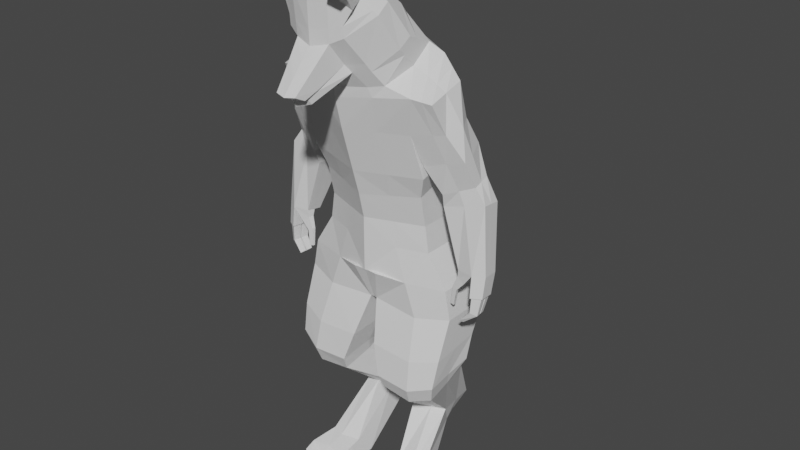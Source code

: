 # Source: Werewolf.blend  (saved by Blender 2.91.10; exported with 4.5.12 LTS)
import bpy
from mathutils import Matrix  # noqa: F401  (used for matrix-valued properties, if any)

bpy.ops.wm.read_factory_settings(use_empty=True)
scene = bpy.context.scene
scene.name = 'Scene'

# ---- collections
col_collection = bpy.data.collections.new('Collection'); scene.collection.children.link(col_collection)

# ---- materials (node trees are filled in below, after node groups)
mat_material = bpy.data.materials.new('Material')
mat_material.alpha_threshold = 0.0
mat_material.use_transparent_shadow = False
mat_material.line_color = (0.0, 0.0, 0.0, 1.0)

# ---- material node trees
mat_material.use_nodes = True; mat_material.node_tree.nodes.clear()
_N = mat_material.node_tree.nodes; _L = mat_material.node_tree.links
n0 = _N.new('ShaderNodeOutputMaterial'); n0.name = 'Material Output'; n0.location = (300, 300)
n1 = _N.new('ShaderNodeBsdfPrincipled'); n1.name = 'Principled BSDF'; n1.location = (10, 300)
n1.distribution = 'GGX'
n1.subsurface_method = 'BURLEY'
n1.inputs[2].default_value = 0.4
n1.inputs[3].default_value = 1.45
n1.inputs[27].default_value = (0.0, 0.0, 0.0, 1.0)
n1.inputs[28].default_value = 1.0
_L.new(n1.outputs[0], n0.inputs[0])
n0.is_active_output = True

# ---- world
world_world = bpy.data.worlds.new('World'); scene.world = world_world
world_world.use_nodes = True; world_world.node_tree.nodes.clear()
_N = world_world.node_tree.nodes; _L = world_world.node_tree.links
n0 = _N.new('ShaderNodeOutputWorld'); n0.name = 'World Output'; n0.location = (300, 300)
n1 = _N.new('ShaderNodeBackground'); n1.name = 'Background'; n1.location = (10, 300)
n1.inputs[0].default_value = (0.05088, 0.05088, 0.05088, 1.0)
_L.new(n1.outputs[0], n0.inputs[0])
n0.is_active_output = True
world_world.color = (0.05088, 0.05088, 0.05088)
world_world.use_sun_shadow = False
world_world.sun_shadow_jitter_overblur = 0.0

# ---- meshes
me_cube = bpy.data.meshes.new('Cube')
me_cube.from_pydata([(0.5355, 0.09424, 0.5428), (0.5029, 0.2239, -0.2552), (0.5355, -0.3354, 0.4164), (0.5029, -0.2239, -0.2552), (0.0, 0.397, -0.2552), (0.0, -0.5111, 0.4004), (0.0, -0.397, -0.2552), (0.0, 0.2506, 0.6245), (0.471, 0.1492, 0.3559), (0.471, -0.2804, 0.2295), (0.0, 0.3152, 0.4047), (0.0, -0.4465, 0.1807), (0.471, 0.2239, -0.03278), (0.471, -0.2239, -0.03278), (0.0, 0.397, -0.03278), (0.0, -0.397, -0.03278), (0.5656, -0.1467, 1.344), (0.5656, -0.5258, 1.105), (0.0, -0.6849, 1.033), (0.0, -0.01327, 1.457), (0.5004, -0.4448, 0.7881), (0.0, -0.619, 0.7673), (0.0, 0.1427, 0.9913), (0.5004, -0.0151, 0.9145), (0.2514, -0.3105, -0.2552), (0.2678, 0.1724, 0.5836), (0.2514, 0.3105, -0.2552), (0.2678, -0.4233, 0.4084), (0.2355, -0.3635, 0.2051), (0.2355, 0.2322, 0.3803), (0.2355, 0.3105, -0.03278), (0.2355, -0.3105, -0.03278), (0.2828, -0.07999, 1.4), (0.2828, -0.6053, 1.069), (0.2502, 0.0638, 0.9529), (0.2502, -0.5319, 0.7777), (0.5355, -0.1206, 0.4796), (0.5029, -2.98e-08, -0.2552), (0.471, -0.06561, 0.2927), (0.471, -2.98e-08, -0.03278), (0.5656, -0.3362, 1.224), (0.3772, -0.5763, 1.171), (0.5004, -0.2299, 0.8513), (0.4627, -0.367, 1.286), (0.0, -0.397, -0.5011), (0.6747, -0.2239, -0.5325), (0.6747, 0.2239, -0.5325), (0.6747, -3.185e-08, -0.5325), (0.3413, -0.3105, -0.5393), (0.3413, 0.3105, -0.5393), (0.0, 0.3958, -0.4996), (0.0, 0.5734, -0.6277), (0.2005, 0.5323, -0.6249), (0.1553, 0.6339, -0.3518), (0.0, 0.6776, -0.3457), (0.0, 0.9855, -0.8822), (0.1857, 0.9496, -0.8798), (0.1463, 1.008, -0.6713), (0.0, 1.047, -0.6659), (0.0, 1.238, -1.21), (0.06705, 1.221, -1.208), (0.06845, 1.249, -1.11), (0.0, 1.267, -1.107), (0.0, -0.06276, 1.601), (0.4624, -0.1901, 1.418), (0.2848, -0.1265, 1.468), (0.2573, -0.6258, 1.149), (0.0, -0.6959, 1.117), (0.1688, 0.8475, -0.477), (0.0, 0.8942, -0.4689), (0.212, 0.7599, -0.7336), (0.0, 0.8036, -0.7344), (0.0, 1.108, -1.079), (0.1491, 1.071, -1.076), (0.1301, 1.132, -0.8591), (0.0, 1.172, -0.8535), (0.0, 0.4422, -0.2859), (0.1702, 0.3925, -0.2859), (0.2218, 0.4037, -0.5609), (0.0, 0.4527, -0.5381), (0.0, -0.0006092, -0.5003), (0.3413, -2.98e-08, -0.5393), (0.0, -0.3793, 1.359), (0.2711, -0.3761, 1.308)], [], [(38, 36, 2, 9), (29, 25, 0, 8), (28, 27, 5, 11), (35, 20, 17, 33), (31, 28, 11, 15), (30, 29, 8, 12), (39, 38, 9, 13), (37, 39, 13, 3), (26, 30, 12, 1), (24, 31, 15, 6), (34, 22, 19, 32), (36, 0, 23, 42), (25, 7, 22, 34), (27, 2, 20, 35), (5, 27, 35, 21), (0, 25, 34, 23), (23, 34, 32, 16), (3, 13, 31, 24), (4, 14, 30, 26), (14, 10, 29, 30), (13, 9, 28, 31), (21, 35, 33, 18), (9, 2, 27, 28), (10, 7, 25, 29), (2, 36, 42, 20), (1, 12, 39, 37), (12, 8, 38, 39), (8, 0, 36, 38), (4, 26, 77, 76), (37, 3, 45, 47), (26, 1, 46, 49), (24, 6, 44, 48), (1, 37, 47, 46), (3, 24, 48, 45), (69, 68, 57, 58), (73, 72, 59, 60), (68, 70, 56, 57), (70, 71, 55, 56), (62, 61, 60, 59), (75, 74, 61, 62), (74, 73, 60, 61), (17, 40, 43, 41), (32, 19, 63, 65), (33, 17, 41, 66), (16, 32, 65, 64), (40, 16, 64, 43), (18, 33, 66, 67), (52, 51, 71, 70), (53, 52, 70, 68), (54, 53, 68, 69), (57, 56, 73, 74), (58, 57, 74, 75), (56, 55, 72, 73), (20, 42, 40, 17), (42, 23, 16, 40), (54, 76, 77, 53), (49, 50, 79, 78), (26, 49, 78, 77), (53, 77, 78, 52), (51, 52, 78, 79), (81, 48, 44, 80), (81, 47, 45, 48), (49, 81, 80, 50), (49, 46, 47, 81), (82, 67, 66, 83), (63, 82, 83, 65), (41, 43, 83, 66), (43, 64, 65, 83)])
_uv = me_cube.uv_layers.new(name='UVMap')
_uv.uv.foreach_set('vector', [0.5529, 0.625, 0.625, 0.625, 0.625, 0.75, 0.5529, 0.75, 0.5529, 0.4375, 0.625, 0.4375, 0.625, 0.5, 0.5529, 0.5, 0.5529, 0.8125, 0.625, 0.8125, 0.625, 0.875, 0.5529, 0.875, 0.625, 0.8125, 0.625, 0.75, 0.625, 0.75, 0.625, 0.8125, 0.4435, 0.8125, 0.5529, 0.8125, 0.5529, 0.875, 0.4435, 0.875, 0.4435, 0.4375, 0.5529, 0.4375, 0.5529, 0.5, 0.4435, 0.5, 0.4435, 0.625, 0.5529, 0.625, 0.5529, 0.75, 0.4435, 0.75, 0.375, 0.625, 0.4435, 0.625, 0.4435, 0.75, 0.375, 0.75, 0.375, 0.4375, 0.4435, 0.4375, 0.4435, 0.5, 0.375, 0.5, 0.375, 0.8125, 0.4435, 0.8125, 0.4435, 0.875, 0.375, 0.875, 0.625, 0.4375, 0.625, 0.375, 0.625, 0.375, 0.625, 0.4375, 0.625, 0.625, 0.625, 0.5, 0.625, 0.5, 0.625, 0.625, 0.625, 0.4375, 0.625, 0.375, 0.625, 0.375, 0.625, 0.4375, 0.625, 0.8125, 0.625, 0.75, 0.625, 0.75, 0.625, 0.8125, 0.625, 0.875, 0.625, 0.8125, 0.625, 0.8125, 0.625, 0.875, 0.625, 0.5, 0.625, 0.4375, 0.625, 0.4375, 0.625, 0.5, 0.625, 0.5, 0.625, 0.4375, 0.625, 0.4375, 0.625, 0.5, 0.375, 0.75, 0.4435, 0.75, 0.4435, 0.8125, 0.375, 0.8125, 0.375, 0.375, 0.4435, 0.375, 0.4435, 0.4375, 0.375, 0.4375, 0.4435, 0.375, 0.5529, 0.375, 0.5529, 0.4375, 0.4435, 0.4375, 0.4435, 0.75, 0.5529, 0.75, 0.5529, 0.8125, 0.4435, 0.8125, 0.625, 0.875, 0.625, 0.8125, 0.625, 0.8125, 0.625, 0.875, 0.5529, 0.75, 0.625, 0.75, 0.625, 0.8125, 0.5529, 0.8125, 0.5529, 0.375, 0.625, 0.375, 0.625, 0.4375, 0.5529, 0.4375, 0.625, 0.75, 0.625, 0.625, 0.625, 0.625, 0.625, 0.75, 0.375, 0.5, 0.4435, 0.5, 0.4435, 0.625, 0.375, 0.625, 0.4435, 0.5, 0.5529, 0.5, 0.5529, 0.625, 0.4435, 0.625, 0.5529, 0.5, 0.625, 0.5, 0.625, 0.625, 0.5529, 0.625, 0.375, 0.375, 0.375, 0.4375, 0.375, 0.4218, 0.375, 0.375, 0.375, 0.625, 0.375, 0.75, 0.375, 0.75, 0.375, 0.625, 0.375, 0.4375, 0.375, 0.5, 0.375, 0.5, 0.375, 0.4375, 0.375, 0.8125, 0.375, 0.875, 0.375, 0.875, 0.375, 0.8125, 0.375, 0.5, 0.375, 0.625, 0.375, 0.625, 0.375, 0.5, 0.375, 0.75, 0.375, 0.8125, 0.375, 0.8125, 0.375, 0.75, 0.375, 0.375, 0.375, 0.4091, 0.375, 0.4091, 0.375, 0.375, 0.375, 0.4091, 0.375, 0.375, 0.375, 0.375, 0.375, 0.4091, 0.375, 0.4091, 0.375, 0.4091, 0.375, 0.4091, 0.375, 0.4091, 0.375, 0.4091, 0.375, 0.375, 0.375, 0.375, 0.375, 0.4091, 0.375, 0.375, 0.375, 0.4091, 0.375, 0.4091, 0.375, 0.375, 0.375, 0.375, 0.375, 0.4091, 0.375, 0.4091, 0.375, 0.375, 0.375, 0.4091, 0.375, 0.4091, 0.375, 0.4091, 0.375, 0.4091, 0.625, 0.75, 0.625, 0.625, 0.625, 0.625, 0.625, 0.7685, 0.625, 0.4375, 0.625, 0.375, 0.625, 0.375, 0.625, 0.4375, 0.625, 0.8125, 0.625, 0.75, 0.625, 0.7685, 0.625, 0.8125, 0.625, 0.5, 0.625, 0.4375, 0.625, 0.4375, 0.625, 0.5, 0.625, 0.625, 0.625, 0.5, 0.625, 0.5, 0.625, 0.625, 0.625, 0.875, 0.625, 0.8125, 0.625, 0.8125, 0.625, 0.875, 0.375, 0.4091, 0.375, 0.375, 0.375, 0.375, 0.375, 0.4091, 0.375, 0.4091, 0.375, 0.4091, 0.375, 0.4091, 0.375, 0.4091, 0.375, 0.375, 0.375, 0.4091, 0.375, 0.4091, 0.375, 0.375, 0.375, 0.4091, 0.375, 0.4091, 0.375, 0.4091, 0.375, 0.4091, 0.375, 0.375, 0.375, 0.4091, 0.375, 0.4091, 0.375, 0.375, 0.375, 0.4091, 0.375, 0.375, 0.375, 0.375, 0.375, 0.4091, 0.625, 0.75, 0.625, 0.625, 0.625, 0.625, 0.625, 0.75, 0.625, 0.625, 0.625, 0.5, 0.625, 0.5, 0.625, 0.625, 0.375, 0.375, 0.375, 0.375, 0.375, 0.4218, 0.375, 0.4091, 0.0, 0.0, 0.0, 0.0, 0.0, 0.0, 0.0, 0.0, 0.375, 0.4375, 0.375, 0.4375, 0.375, 0.4218, 0.375, 0.4218, 0.375, 0.4091, 0.375, 0.4218, 0.375, 0.4218, 0.375, 0.4091, 0.375, 0.375, 0.375, 0.4091, 0.0, 0.0, 0.0, 0.0, 0.375, 0.625, 0.375, 0.8125, 0.375, 0.875, 0.1875, 0.4375, 0.375, 0.625, 0.375, 0.625, 0.375, 0.75, 0.375, 0.8125, 0.375, 0.4375, 0.375, 0.625, 0.1875, 0.4375, 0.0, 0.0, 0.375, 0.4375, 0.375, 0.5, 0.375, 0.625, 0.375, 0.625, 0.625, 0.625, 0.625, 0.875, 0.625, 0.8125, 0.625, 0.625, 0.625, 0.375, 0.625, 0.625, 0.625, 0.625, 0.625, 0.4375, 0.625, 0.7685, 0.625, 0.625, 0.625, 0.625, 0.625, 0.8125, 0.625, 0.625, 0.625, 0.5, 0.625, 0.4375, 0.625, 0.625])
me_cube.materials.append(mat_material)
me_cube.use_remesh_preserve_volume = False
me_cube.use_remesh_preserve_attributes = False
me_cube.use_mirror_vertex_groups = False
me_cube.update()
me_cube_002 = bpy.data.meshes.new('Cube.002')
me_cube_002.from_pydata([(0.5656, -0.1467, 1.344), (0.5656, -0.5258, 1.105), (0.5004, -0.4448, 0.7881), (0.5004, -0.0151, 0.9145), (0.5656, -0.3362, 1.224), (0.5004, -0.2299, 0.8513), (0.711, -0.1501, 1.171), (0.711, -0.47, 1.077), (0.7472, -0.3502, 0.8239), (0.7471, -0.1139, 0.8934), (0.711, -0.3101, 1.124), (0.812, -0.2326, 0.8606), (0.6376, -0.07862, 0.3459), (0.6494, -0.2484, 0.2974), (0.6258, 0.09114, 0.3944), (0.8802, -0.154, 0.3902), (0.8751, -0.08076, 0.4112), (0.87, -0.007544, 0.4321), (0.6245, -0.09702, 0.1682), (0.6341, -0.2131, 0.1846), (0.6137, 0.03427, 0.1495), (0.9711, -0.1581, 0.2679), (0.9639, -0.07029, 0.2554), (0.9566, 0.01756, 0.2429), (0.7779, -0.146, -0.3058), (0.7861, -0.2172, -0.2975), (0.7711, -0.08684, -0.3128), (1.017, -0.1823, -0.3002), (1.012, -0.1131, -0.3057), (1.006, -0.04384, -0.3112), (0.6562, -0.385, 0.8107), (0.6383, -0.4979, 1.091), (0.6562, -0.07754, 0.9012), (0.6383, -0.3232, 1.174), (0.6383, -0.1484, 1.257), (0.7648, -0.2012, 0.3438), (0.7479, 0.0418, 0.4133), (0.8026, -0.1856, 0.2263), (0.7851, 0.02591, 0.1962), (0.9264, -0.2385, -0.2966), (0.9083, -0.008732, -0.315), (0.9005, -0.1255, -0.3058), (0.8436, -0.1567, 0.6359), (0.7844, -0.007825, 0.6791), (0.5344, -0.3313, 0.5196), (0.8498, -0.252, 0.606), (0.5871, 0.05045, 0.6681), (0.5207, -0.1543, 0.6074), (0.7021, 0.02828, 0.688), (0.7105, -0.2931, 0.5773), (0.9291, -0.2578, -0.4789), (1.011, -0.2071, -0.4822), (1.006, -0.1446, -0.4872), (1.001, -0.08211, -0.4922), (0.9127, -0.05042, -0.4955), (0.9209, -0.1541, -0.4872), (0.9366, -0.2444, -0.4799), (1.002, -0.2038, -0.4825), (0.9983, -0.1539, -0.4865), (0.9301, -0.1615, -0.4866), (0.9914, -0.08832, -0.4918), (0.9951, -0.1357, -0.488), (0.9242, -0.06429, -0.4943), (0.9304, -0.1429, -0.488), (0.9293, -0.2504, -0.612), (0.9763, -0.2176, -0.6369), (0.9721, -0.1771, -0.6385), (0.9222, -0.1832, -0.6145), (0.9651, -0.1239, -0.6399), (0.9692, -0.1623, -0.6384), (0.9152, -0.1045, -0.6181), (0.9219, -0.1682, -0.6157), (0.843, -0.2674, -0.6981), (0.8624, -0.2387, -0.7213), (0.8598, -0.2032, -0.7212), (0.8387, -0.2086, -0.6979), (0.8559, -0.1566, -0.7205), (0.8583, -0.1903, -0.7206), (0.8342, -0.1396, -0.6983), (0.8382, -0.1954, -0.6985), (0.7727, -0.1686, -0.3603), (0.78, -0.2139, -0.3586), (0.8387, -0.1626, -0.402), (0.8491, -0.2275, -0.3996), (0.7353, -0.1905, -0.4541), (0.7395, -0.2169, -0.4531), (0.7737, -0.187, -0.4784), (0.7798, -0.2248, -0.477), (0.729, -0.2091, -0.6069), (0.7315, -0.2278, -0.605), (0.7609, -0.2066, -0.6116), (0.7644, -0.2334, -0.6089)], [], [(49, 44, 13, 35), (31, 30, 8, 7), (11, 9, 6, 10), (8, 11, 10, 7), (34, 33, 10, 6), (32, 34, 6, 9), (33, 31, 7, 10), (43, 42, 16, 17), (16, 15, 21, 22), (36, 17, 23, 38), (42, 45, 15, 16), (47, 46, 14, 12), (48, 43, 17, 36), (44, 47, 12, 13), (37, 19, 25, 39), (23, 22, 28, 29), (12, 14, 20, 18), (17, 16, 22, 23), (35, 13, 19, 37), (13, 12, 18, 19), (39, 41, 55, 50), (40, 29, 53, 54), (19, 18, 24, 25), (38, 23, 29, 40), (22, 21, 27, 28), (18, 20, 26, 24), (20, 38, 40, 26), (41, 39, 83, 82), (24, 26, 40, 41), (15, 35, 37, 21), (21, 37, 39, 27), (46, 48, 36, 14), (14, 36, 38, 20), (4, 1, 31, 33), (3, 0, 34, 32), (0, 4, 33, 34), (1, 2, 30, 31), (45, 49, 35, 15), (8, 30, 49, 45), (3, 32, 48, 46), (2, 5, 47, 44), (32, 9, 43, 48), (5, 3, 46, 47), (11, 8, 45, 42), (9, 11, 42, 43), (30, 2, 44, 49), (55, 54, 62, 63), (55, 52, 58, 59), (28, 27, 51, 52), (41, 40, 54, 55), (29, 28, 52, 53), (27, 39, 50, 51), (56, 59, 67, 64), (51, 50, 56, 57), (50, 55, 59, 56), (52, 51, 57, 58), (62, 60, 68, 70), (52, 55, 63, 61), (53, 52, 61, 60), (54, 53, 60, 62), (67, 66, 74, 75), (68, 69, 77, 76), (58, 57, 65, 66), (61, 63, 71, 69), (60, 61, 69, 68), (59, 58, 66, 67), (63, 62, 70, 71), (57, 56, 64, 65), (72, 75, 74, 73), (79, 78, 76, 77), (65, 64, 72, 73), (71, 70, 78, 79), (70, 68, 76, 78), (64, 67, 75, 72), (66, 65, 73, 74), (69, 71, 79, 77), (82, 83, 87, 86), (39, 25, 81, 83), (24, 41, 82, 80), (25, 24, 80, 81), (87, 85, 89, 91), (80, 82, 86, 84), (83, 81, 85, 87), (81, 80, 84, 85), (89, 88, 90, 91), (85, 84, 88, 89), (86, 87, 91, 90), (84, 86, 90, 88), (2, 1, 4, 5), (5, 4, 0, 3)])
_uv = me_cube_002.uv_layers.new(name='UVMap')
_uv.uv.foreach_set('vector', [0.625, 0.75, 0.625, 0.75, 0.625, 0.75, 0.625, 0.75, 0.625, 0.75, 0.625, 0.75, 0.625, 0.75, 0.625, 0.75, 0.625, 0.625, 0.625, 0.5, 0.625, 0.5, 0.625, 0.625, 0.625, 0.75, 0.625, 0.625, 0.625, 0.625, 0.625, 0.75, 0.625, 0.5, 0.625, 0.625, 0.625, 0.625, 0.625, 0.5, 0.625, 0.5, 0.625, 0.5, 0.625, 0.5, 0.625, 0.5, 0.625, 0.625, 0.625, 0.75, 0.625, 0.75, 0.625, 0.625, 0.625, 0.5, 0.625, 0.625, 0.625, 0.625, 0.625, 0.5, 0.625, 0.625, 0.625, 0.75, 0.625, 0.75, 0.625, 0.625, 0.625, 0.5, 0.625, 0.5, 0.625, 0.5, 0.625, 0.5222, 0.625, 0.625, 0.625, 0.75, 0.625, 0.75, 0.625, 0.625, 0.625, 0.625, 0.625, 0.5, 0.625, 0.5, 0.625, 0.625, 0.625, 0.5, 0.625, 0.5, 0.625, 0.5, 0.625, 0.5, 0.625, 0.75, 0.625, 0.625, 0.625, 0.625, 0.625, 0.75, 0.625, 0.7231, 0.625, 0.6962, 0.625, 0.6874, 0.625, 0.75, 0.625, 0.5, 0.625, 0.625, 0.625, 0.625, 0.625, 0.5, 0.625, 0.625, 0.625, 0.5, 0.625, 0.5444, 0.625, 0.625, 0.625, 0.5, 0.625, 0.625, 0.625, 0.625, 0.625, 0.5, 0.625, 0.75, 0.625, 0.75, 0.625, 0.6962, 0.625, 0.7231, 0.625, 0.75, 0.625, 0.625, 0.625, 0.625, 0.625, 0.6962, 0.625, 0.75, 0.625, 0.625, 0.625, 0.625, 0.625, 0.75, 0.625, 0.5, 0.625, 0.5, 0.625, 0.5, 0.625, 0.5, 0.625, 0.6962, 0.625, 0.625, 0.625, 0.625, 0.625, 0.6874, 0.625, 0.5222, 0.625, 0.5, 0.625, 0.5, 0.625, 0.5, 0.625, 0.625, 0.625, 0.75, 0.625, 0.75, 0.625, 0.625, 0.625, 0.625, 0.625, 0.5444, 0.625, 0.5732, 0.625, 0.625, 0.625, 0.5444, 0.625, 0.5222, 0.625, 0.5, 0.625, 0.5732, 0.625, 0.625, 0.625, 0.75, 0.625, 0.75, 0.625, 0.625, 0.625, 0.625, 0.625, 0.5732, 0.625, 0.5, 0.625, 0.625, 0.625, 0.75, 0.625, 0.75, 0.625, 0.7231, 0.625, 0.75, 0.625, 0.75, 0.625, 0.7231, 0.625, 0.75, 0.625, 0.75, 0.625, 0.5, 0.625, 0.5, 0.625, 0.5, 0.625, 0.5, 0.625, 0.5, 0.625, 0.5, 0.625, 0.5222, 0.625, 0.5444, 0.625, 0.625, 0.625, 0.75, 0.625, 0.75, 0.625, 0.625, 0.625, 0.5, 0.625, 0.5, 0.625, 0.5, 0.625, 0.5, 0.625, 0.5, 0.625, 0.625, 0.625, 0.625, 0.625, 0.5, 0.625, 0.75, 0.625, 0.75, 0.625, 0.75, 0.625, 0.75, 0.625, 0.75, 0.625, 0.75, 0.625, 0.75, 0.625, 0.75, 0.625, 0.75, 0.625, 0.75, 0.625, 0.75, 0.625, 0.75, 0.625, 0.5, 0.625, 0.5, 0.625, 0.5, 0.625, 0.5, 0.625, 0.75, 0.625, 0.625, 0.625, 0.625, 0.625, 0.75, 0.625, 0.5, 0.625, 0.5, 0.625, 0.5, 0.625, 0.5, 0.625, 0.625, 0.625, 0.5, 0.625, 0.5, 0.625, 0.625, 0.625, 0.625, 0.625, 0.75, 0.625, 0.75, 0.625, 0.625, 0.625, 0.5, 0.625, 0.625, 0.625, 0.625, 0.625, 0.5, 0.625, 0.75, 0.625, 0.75, 0.625, 0.75, 0.625, 0.75, 0.625, 0.625, 0.625, 0.5, 0.625, 0.5, 0.625, 0.625, 0.625, 0.625, 0.625, 0.625, 0.625, 0.625, 0.625, 0.625, 0.625, 0.625, 0.625, 0.75, 0.625, 0.75, 0.625, 0.625, 0.625, 0.625, 0.625, 0.5, 0.625, 0.5, 0.625, 0.625, 0.625, 0.5, 0.625, 0.625, 0.625, 0.625, 0.625, 0.5, 0.625, 0.75, 0.625, 0.75, 0.625, 0.75, 0.625, 0.75, 0.625, 0.75, 0.625, 0.625, 0.625, 0.625, 0.625, 0.75, 0.625, 0.75, 0.625, 0.75, 0.625, 0.75, 0.625, 0.75, 0.625, 0.75, 0.625, 0.625, 0.625, 0.625, 0.625, 0.75, 0.625, 0.625, 0.625, 0.75, 0.625, 0.75, 0.625, 0.625, 0.625, 0.5, 0.625, 0.5, 0.625, 0.5, 0.625, 0.5, 0.625, 0.625, 0.625, 0.625, 0.625, 0.625, 0.625, 0.625, 0.625, 0.5, 0.625, 0.625, 0.625, 0.625, 0.625, 0.5, 0.625, 0.5, 0.625, 0.5, 0.625, 0.5, 0.625, 0.5, 0.625, 0.625, 0.625, 0.625, 0.625, 0.625, 0.625, 0.625, 0.625, 0.5, 0.625, 0.625, 0.625, 0.625, 0.625, 0.5, 0.625, 0.625, 0.625, 0.75, 0.625, 0.75, 0.625, 0.625, 0.625, 0.625, 0.625, 0.625, 0.625, 0.625, 0.625, 0.625, 0.625, 0.5, 0.625, 0.625, 0.625, 0.625, 0.625, 0.5, 0.625, 0.625, 0.625, 0.625, 0.625, 0.625, 0.625, 0.625, 0.625, 0.625, 0.625, 0.5, 0.625, 0.5, 0.625, 0.625, 0.625, 0.75, 0.625, 0.75, 0.625, 0.75, 0.625, 0.75, 0.625, 0.75, 0.625, 0.625, 0.625, 0.625, 0.625, 0.75, 0.625, 0.625, 0.625, 0.5, 0.625, 0.5, 0.625, 0.625, 0.625, 0.75, 0.625, 0.75, 0.625, 0.75, 0.625, 0.75, 0.625, 0.625, 0.625, 0.5, 0.625, 0.5, 0.625, 0.625, 0.625, 0.5, 0.625, 0.5, 0.625, 0.5, 0.625, 0.5, 0.625, 0.75, 0.625, 0.625, 0.625, 0.625, 0.625, 0.75, 0.625, 0.625, 0.625, 0.75, 0.625, 0.75, 0.625, 0.625, 0.625, 0.625, 0.625, 0.625, 0.625, 0.625, 0.625, 0.625, 0.625, 0.625, 0.625, 0.75, 0.625, 0.75, 0.625, 0.625, 0.625, 0.75, 0.625, 0.6874, 0.625, 0.6874, 0.625, 0.75, 0.625, 0.625, 0.625, 0.625, 0.625, 0.625, 0.625, 0.625, 0.625, 0.6874, 0.625, 0.625, 0.625, 0.625, 0.625, 0.6874, 0.625, 0.75, 0.625, 0.6874, 0.625, 0.6874, 0.625, 0.75, 0.625, 0.625, 0.625, 0.625, 0.625, 0.625, 0.625, 0.625, 0.625, 0.75, 0.625, 0.6874, 0.625, 0.6874, 0.625, 0.75, 0.625, 0.6874, 0.625, 0.625, 0.625, 0.625, 0.625, 0.6874, 0.625, 0.6874, 0.625, 0.625, 0.625, 0.625, 0.625, 0.75, 0.625, 0.6874, 0.625, 0.625, 0.625, 0.625, 0.625, 0.6874, 0.625, 0.625, 0.625, 0.75, 0.625, 0.75, 0.625, 0.625, 0.625, 0.625, 0.625, 0.625, 0.625, 0.625, 0.625, 0.625, 0.625, 0.75, 0.625, 0.75, 0.625, 0.625, 0.625, 0.625, 0.625, 0.625, 0.625, 0.625, 0.625, 0.5, 0.625, 0.5])
me_cube_002.materials.append(mat_material)
me_cube_002.use_remesh_preserve_volume = False
me_cube_002.use_remesh_preserve_attributes = False
me_cube_002.use_mirror_vertex_groups = False
me_cube_002.update()
me_cube_003 = bpy.data.meshes.new('Cube.003')
me_cube_003.from_pydata([(0.3772, -0.5763, 1.171), (0.4627, -0.367, 1.286), (0.4658, -0.5194, 1.439), (0.3089, -0.6974, 1.348), (0.2563, -0.2543, 1.667), (0.4658, -0.4085, 1.509), (0.1677, -0.7578, 1.329), (0.0, -0.8049, 1.307), (0.4053, -0.6696, 1.7), (0.0, -0.1975, 1.761), (0.0, -0.3889, 1.903), (0.0, -0.06276, 1.601), (0.4624, -0.1901, 1.418), (0.2848, -0.1265, 1.468), (0.2573, -0.6258, 1.149), (0.0, -0.6959, 1.117), (0.3111, -0.7449, 1.808), (0.3161, -0.8308, 1.754), (0.1637, -0.7396, 1.974), (0.3061, -0.659, 1.862), (0.1637, -0.9074, 1.868), (0.0, -0.9328, 1.857), (0.0, -0.8256, 1.924), (0.0, -0.7183, 1.992), (0.1637, -0.8235, 1.921), (0.0, -0.9187, 1.467), (0.1468, -0.8834, 1.5), (0.1835, -0.4596, 1.864), (0.2491, -0.8442, 1.55), (0.3954, -0.5587, 1.77), (0.3792, -1.0, 1.951), (0.3712, -1.024, 1.907), (0.2828, -1.063, 1.945), (0.2929, -1.04, 1.988), (0.09998, -1.085, 1.142), (0.0, -1.113, 1.133), (0.0, -1.186, 1.17), (0.08736, -1.166, 1.182), (0.3278, -0.657, 1.285), (0.0, -0.1505, 1.705), (0.2663, -0.2096, 1.597), (0.4647, -0.4661, 1.385), (0.4646, -0.3322, 1.477), (0.199, -0.7116, 1.266), (0.0, -0.7668, 1.241), (0.127, -0.9744, 1.396), (0.1072, -1.065, 1.293), (0.1451, -0.8693, 1.261), (0.1225, -0.9808, 1.194), (0.0, -1.016, 1.187), (0.0, -0.9104, 1.247), (0.0, -1.006, 1.373), (0.0, -1.092, 1.279), (0.086, -1.06, 1.158), (0.0, -1.108, 1.136), (0.09225, -1.014, 1.095), (0.0, -1.069, 1.07), (0.3769, -0.6923, 1.733), (0.0, -0.4882, 1.93), (0.1519, -0.8907, 1.611), (0.3685, -0.5889, 1.797), (0.0, -0.923, 1.584), (0.1776, -0.544, 1.897), (0.2486, -0.8513, 1.635), (0.2034, -0.946, 1.912), (0.2431, -1.003, 1.93), (0.2499, -0.9545, 1.985), (0.2068, -0.8826, 1.962), (0.3338, -0.8169, 1.874), (0.3565, -0.8958, 1.931), (0.3528, -0.9444, 1.877), (0.3345, -0.8821, 1.824), (0.0, -0.3793, 1.359), (0.2711, -0.3761, 1.308)], [], [(43, 6, 53, 55), (41, 42, 5, 2), (42, 40, 4, 5), (43, 38, 3, 6), (57, 60, 19, 16), (63, 57, 16, 17), (61, 59, 20, 21), (62, 58, 23, 18), (40, 39, 9, 4), (38, 41, 2, 3), (24, 22, 21, 20), (66, 65, 32, 33), (19, 18, 24, 16), (18, 23, 22, 24), (59, 63, 17, 20), (60, 62, 18, 19), (5, 4, 27, 29), (6, 3, 28, 26), (4, 9, 10, 27), (49, 48, 34, 35), (3, 2, 8, 28), (2, 5, 29, 8), (30, 33, 32, 31), (70, 69, 30, 31), (65, 70, 31, 32), (69, 66, 33, 30), (35, 34, 37, 36), (48, 46, 37, 34), (46, 52, 36, 37), (0, 1, 41, 38), (13, 11, 39, 40), (14, 0, 38, 43), (12, 13, 40, 42), (1, 12, 42, 41), (15, 14, 43, 44), (26, 25, 51, 45), (45, 51, 52, 46), (6, 26, 45, 47), (47, 45, 46, 48), (7, 6, 47, 50), (50, 47, 48, 49), (56, 55, 53, 54), (6, 7, 54, 53), (44, 43, 55, 56), (29, 27, 62, 60), (26, 28, 63, 59), (27, 10, 58, 62), (25, 26, 59, 61), (28, 8, 57, 63), (8, 29, 60, 57), (16, 24, 67, 68), (68, 67, 66, 69), (20, 17, 71, 64), (64, 71, 70, 65), (17, 16, 68, 71), (71, 68, 69, 70), (24, 20, 64, 67), (67, 64, 65, 66), (72, 73, 14, 15), (11, 13, 73, 72), (0, 14, 73, 1), (1, 73, 13, 12)])
_uv = me_cube_003.uv_layers.new(name='UVMap')
_uv.uv.foreach_set('vector', [0.625, 0.7988, 0.625, 0.7915, 0.625, 0.7915, 0.625, 0.7988, 0.625, 0.625, 0.625, 0.5, 0.625, 0.5, 0.625, 0.625, 0.625, 0.5, 0.625, 0.4375, 0.625, 0.4375, 0.625, 0.5, 0.625, 0.7988, 0.625, 0.774, 0.625, 0.7718, 0.625, 0.7915, 0.625, 0.625, 0.625, 0.5, 0.625, 0.5, 0.625, 0.625, 0.625, 0.7866, 0.625, 0.625, 0.625, 0.625, 0.625, 0.75, 0.625, 0.875, 0.625, 0.8125, 0.625, 0.8125, 0.625, 0.875, 0.625, 0.4375, 0.625, 0.375, 0.625, 0.375, 0.625, 0.4375, 0.625, 0.4375, 0.625, 0.375, 0.625, 0.375, 0.625, 0.4375, 0.625, 0.774, 0.625, 0.625, 0.625, 0.625, 0.625, 0.7718, 0.6875, 0.625, 0.75, 0.625, 0.75, 0.75, 0.6875, 0.75, 0.6875, 0.625, 0.6875, 0.75, 0.6875, 0.75, 0.6875, 0.625, 0.625, 0.5, 0.6875, 0.5, 0.6875, 0.625, 0.625, 0.625, 0.6875, 0.5, 0.75, 0.5, 0.75, 0.625, 0.6875, 0.625, 0.625, 0.8125, 0.625, 0.7866, 0.625, 0.75, 0.625, 0.8125, 0.625, 0.5, 0.625, 0.4375, 0.625, 0.4375, 0.625, 0.5, 0.625, 0.5, 0.625, 0.4375, 0.625, 0.4375, 0.625, 0.5, 0.625, 0.7915, 0.625, 0.7718, 0.625, 0.7887, 0.625, 0.8125, 0.625, 0.4375, 0.625, 0.375, 0.625, 0.375, 0.625, 0.4375, 0.625, 0.875, 0.625, 0.7915, 0.625, 0.7915, 0.625, 0.875, 0.625, 0.7718, 0.625, 0.625, 0.625, 0.625, 0.625, 0.7887, 0.625, 0.625, 0.625, 0.5, 0.625, 0.5, 0.625, 0.625, 0.625, 0.625, 0.6875, 0.625, 0.6875, 0.75, 0.625, 0.75, 0.625, 0.75, 0.625, 0.625, 0.625, 0.625, 0.625, 0.75, 0.625, 0.8125, 0.625, 0.75, 0.625, 0.75, 0.625, 0.8125, 0.625, 0.625, 0.6875, 0.625, 0.6875, 0.625, 0.625, 0.625, 0.625, 0.875, 0.625, 0.7915, 0.625, 0.8125, 0.625, 0.875, 0.625, 0.7915, 0.625, 0.8125, 0.625, 0.8125, 0.625, 0.7915, 0.625, 0.8125, 0.625, 0.875, 0.625, 0.875, 0.625, 0.8125, 0.625, 0.7685, 0.625, 0.625, 0.625, 0.625, 0.625, 0.774, 0.625, 0.4375, 0.625, 0.375, 0.625, 0.375, 0.625, 0.4375, 0.625, 0.8125, 0.625, 0.7685, 0.625, 0.774, 0.625, 0.7988, 0.625, 0.5, 0.625, 0.4375, 0.625, 0.4375, 0.625, 0.5, 0.625, 0.625, 0.625, 0.5, 0.625, 0.5, 0.625, 0.625, 0.625, 0.875, 0.625, 0.8125, 0.625, 0.7988, 0.625, 0.875, 0.625, 0.8125, 0.625, 0.875, 0.625, 0.875, 0.625, 0.8125, 0.625, 0.8125, 0.625, 0.875, 0.625, 0.875, 0.625, 0.8125, 0.625, 0.7915, 0.625, 0.8125, 0.625, 0.8125, 0.625, 0.7915, 0.625, 0.7915, 0.625, 0.8125, 0.625, 0.8125, 0.625, 0.7915, 0.625, 0.875, 0.625, 0.7915, 0.625, 0.7915, 0.625, 0.875, 0.625, 0.875, 0.625, 0.7915, 0.625, 0.7915, 0.625, 0.875, 0.625, 0.875, 0.625, 0.7988, 0.625, 0.7915, 0.625, 0.875, 0.625, 0.7915, 0.625, 0.875, 0.625, 0.875, 0.625, 0.7915, 0.625, 0.875, 0.625, 0.7988, 0.625, 0.7988, 0.625, 0.875, 0.625, 0.5, 0.625, 0.4375, 0.625, 0.4375, 0.625, 0.5, 0.625, 0.8125, 0.625, 0.7887, 0.625, 0.7866, 0.625, 0.8125, 0.625, 0.4375, 0.625, 0.375, 0.625, 0.375, 0.625, 0.4375, 0.625, 0.875, 0.625, 0.8125, 0.625, 0.8125, 0.625, 0.875, 0.625, 0.7887, 0.625, 0.625, 0.625, 0.625, 0.625, 0.7866, 0.625, 0.625, 0.625, 0.5, 0.625, 0.5, 0.625, 0.625, 0.625, 0.625, 0.6875, 0.625, 0.6875, 0.625, 0.625, 0.625, 0.625, 0.625, 0.6875, 0.625, 0.6875, 0.625, 0.625, 0.625, 0.625, 0.8125, 0.625, 0.75, 0.625, 0.75, 0.625, 0.8125, 0.625, 0.8125, 0.625, 0.75, 0.625, 0.75, 0.625, 0.8125, 0.625, 0.75, 0.625, 0.625, 0.625, 0.625, 0.625, 0.75, 0.625, 0.75, 0.625, 0.625, 0.625, 0.625, 0.625, 0.75, 0.6875, 0.625, 0.6875, 0.75, 0.6875, 0.75, 0.6875, 0.625, 0.6875, 0.625, 0.6875, 0.75, 0.6875, 0.75, 0.6875, 0.625, 0.625, 0.625, 0.625, 0.625, 0.625, 0.8125, 0.625, 0.875, 0.625, 0.375, 0.625, 0.4375, 0.625, 0.625, 0.625, 0.625, 0.625, 0.7685, 0.625, 0.8125, 0.625, 0.625, 0.625, 0.625, 0.625, 0.625, 0.625, 0.625, 0.625, 0.4375, 0.625, 0.5])
me_cube_003.materials.append(mat_material)
me_cube_003.use_remesh_preserve_volume = False
me_cube_003.use_remesh_preserve_attributes = False
me_cube_003.use_mirror_vertex_groups = False
me_cube_003.update()
me_cube_004 = bpy.data.meshes.new('Cube.004')
me_cube_004.from_pydata([(0.7216, 0.2239, -0.7748), (0.7216, -0.2239, -0.7748), (0.02852, 0.3133, -0.7973), (0.02852, -0.2903, -0.7971), (0.4383, -0.3105, -0.8204), (0.4383, 0.3105, -0.8204), (0.7216, -3.348e-08, -0.7748), (0.02852, 0.0107, -0.805), (0.4463, 0.4145, -1.905), (0.4241, 0.1473, -1.968), (0.1621, 0.4688, -1.811), (0.1313, 0.1059, -1.897), (0.3029, 0.1025, -1.968), (0.3337, 0.4729, -1.88), (0.4352, 0.2809, -1.936), (0.1183, 0.286, -1.852), (0.1105, 0.18, -1.071), (0.4793, 0.1847, -1.086), (0.4793, -0.4269, -1.162), (0.11, -0.4192, -1.145), (0.7139, -0.3472, -1.106), (0.7139, -0.1266, -1.079), (0.7139, 0.09392, -1.052), (0.08998, -0.1226, -1.115), (0.6469, 0.04777, -1.356), (0.7103, 0.03153, -1.262), (0.6585, -0.3581, -1.486), (0.6958, -0.3997, -1.343), (0.2165, 0.13, -1.37), (0.1651, 0.1269, -1.274), (0.2055, -0.4148, -1.517), (0.1859, -0.466, -1.396), (0.4974, -0.4751, -1.41), (0.4822, -0.4245, -1.543), (0.4928, 0.1292, -1.285), (0.4849, 0.1332, -1.389), (0.6912, -0.179, -1.311), (0.6646, -0.1604, -1.417), (0.1632, -0.1705, -1.341), (0.1824, -0.1466, -1.442), (0.1101, -0.397, -0.4991), (0.6747, -0.2239, -0.5325), (0.6747, 0.2239, -0.5325), (0.6747, -3.185e-08, -0.5325), (0.3413, -0.3105, -0.5393), (0.3413, 0.3105, -0.5393), (0.1101, 0.3958, -0.492), (0.3911, -0.3035, -2.371), (0.3524, 0.4312, -2.043), (0.3505, 0.2674, -2.173), (0.1354, 0.4215, -1.965), (0.1323, 0.199, -2.141), (0.2615, 0.2296, -2.189), (0.2642, 0.4567, -2.009), (0.3515, 0.3493, -2.108), (0.1125, 0.307, -2.053), (0.232, 0.3282, -2.08), (0.4962, -0.271, -2.36), (0.2276, -0.2641, -2.376), (0.4346, -0.05475, -2.535), (0.3311, -0.08107, -2.535), (0.1884, -0.139, -2.535), (0.4027, -0.4566, -2.418), (0.5542, -0.4977, -2.408), (0.2427, -0.4785, -2.443), (0.5475, -0.4732, -2.546), (0.3872, -0.4415, -2.535), (0.2245, -0.4758, -2.547), (0.398, -0.535, -2.448), (0.4741, -0.5384, -2.446), (0.3156, -0.5336, -2.469), (0.4698, -0.5226, -2.535), (0.3879, -0.5252, -2.524), (0.304, -0.5319, -2.536), (0.5465, -0.5736, -2.538), (0.5532, -0.5981, -2.443), (0.2416, -0.5788, -2.467), (0.3146, -0.634, -2.485), (0.2235, -0.5761, -2.538), (0.3969, -0.6353, -2.471), (0.4731, -0.6387, -2.469), (0.4688, -0.6229, -2.53), (0.3869, -0.6256, -2.522), (0.3029, -0.6323, -2.531), (0.0, 0.3168, -0.7973), (0.0, -0.2868, -0.7971), (0.0, 0.01422, -0.805), (0.0, -0.3881, -0.5003), (0.0, 0.4086, -0.4903), (0.1101, -0.0006092, -0.4955), (0.0, 0.01026, -0.4953), (0.3413, -2.98e-08, -0.5393)], [], [(41, 44, 4, 1), (42, 43, 6, 0), (44, 40, 3, 4), (45, 42, 0, 5), (20, 18, 32, 27), (28, 35, 13, 10), (19, 23, 38, 31), (33, 30, 11, 12), (43, 41, 1, 6), (26, 33, 12, 9), (21, 20, 27, 36), (37, 26, 9, 14), (23, 16, 29, 38), (22, 21, 36, 25), (30, 39, 15, 11), (35, 24, 8, 13), (39, 28, 10, 15), (18, 19, 31, 32), (17, 22, 25, 34), (16, 17, 34, 29), (7, 2, 16, 23), (0, 6, 21, 22), (3, 7, 23, 19), (5, 0, 22, 17), (4, 3, 19, 18), (2, 5, 17, 16), (1, 4, 18, 20), (6, 1, 20, 21), (33, 26, 27, 32), (37, 24, 25, 36), (35, 28, 29, 34), (39, 30, 31, 38), (30, 33, 32, 31), (24, 35, 34, 25), (26, 37, 36, 27), (28, 39, 38, 29), (24, 37, 14, 8), (2, 46, 45, 5), (13, 8, 48, 53), (15, 10, 50, 55), (9, 12, 47, 57), (10, 13, 53, 50), (52, 56, 54, 49), (56, 53, 48, 54), (56, 55, 50, 53), (56, 52, 51, 55), (11, 15, 55, 51), (8, 14, 54, 48), (14, 9, 49, 54), (49, 9, 57, 59), (57, 47, 62, 63), (59, 57, 63, 65), (11, 51, 61, 58), (51, 52, 60, 61), (52, 49, 59, 60), (12, 11, 58, 47), (68, 70, 77, 79), (62, 64, 70, 68), (61, 60, 66, 67), (47, 58, 64, 62), (58, 61, 67, 64), (60, 59, 65, 66), (64, 67, 78, 76), (63, 69, 80, 75), (66, 65, 71, 72), (72, 71, 81, 82), (63, 62, 68, 69), (67, 66, 72, 73), (76, 78, 83, 77), (80, 79, 82, 81), (79, 77, 83, 82), (74, 75, 80, 81), (70, 64, 76, 77), (67, 73, 83, 78), (73, 72, 82, 83), (71, 65, 74, 81), (69, 68, 79, 80), (65, 63, 75, 74), (2, 7, 86, 84), (7, 3, 85, 86), (46, 2, 84, 88), (87, 85, 3, 40), (90, 87, 40, 89), (91, 89, 40, 44), (45, 46, 89, 91), (88, 90, 89, 46), (41, 43, 91, 44), (91, 43, 42, 45)])
_uv = me_cube_004.uv_layers.new(name='UVMap')
_uv.uv.foreach_set('vector', [0.375, 0.75, 0.375, 0.8125, 0.375, 0.8125, 0.375, 0.75, 0.375, 0.5, 0.375, 0.625, 0.375, 0.625, 0.375, 0.5, 0.375, 0.8125, 0.375, 0.875, 0.375, 0.8878, 0.375, 0.8125, 0.375, 0.4375, 0.375, 0.5, 0.375, 0.5, 0.375, 0.4375, 0.375, 0.75, 0.375, 0.8125, 0.375, 0.8125, 0.375, 0.75, 0.375, 0.3776, 0.375, 0.4375, 0.375, 0.4375, 0.375, 0.3771, 0.0, 0.0, 0.0, 0.0, 0.0, 0.0, 0.0, 0.0, 0.375, 0.8125, 0.375, 0.8731, 0.375, 0.8723, 0.375, 0.8125, 0.375, 0.625, 0.375, 0.75, 0.375, 0.75, 0.375, 0.625, 0.375, 0.75, 0.375, 0.8125, 0.375, 0.8125, 0.375, 0.75, 0.375, 0.625, 0.375, 0.75, 0.375, 0.75, 0.375, 0.625, 0.375, 0.625, 0.375, 0.75, 0.375, 0.75, 0.375, 0.625, 0.0, 0.0, 0.0, 0.0, 0.0, 0.0, 0.0, 0.0, 0.375, 0.5, 0.375, 0.625, 0.375, 0.625, 0.375, 0.5, 0.0, 0.0, 0.0, 0.0, 0.0, 0.0, 0.0, 0.0, 0.375, 0.4375, 0.375, 0.5, 0.375, 0.5, 0.375, 0.4375, 0.0, 0.0, 0.0, 0.0, 0.0, 0.0, 0.0, 0.0, 0.375, 0.8125, 0.375, 0.8711, 0.375, 0.871, 0.375, 0.8125, 0.375, 0.4375, 0.375, 0.5, 0.375, 0.5, 0.375, 0.4375, 0.375, 0.3747, 0.375, 0.4375, 0.375, 0.4375, 0.375, 0.3772, 0.0, 0.0, 0.0, 0.0, 0.0, 0.0, 0.0, 0.0, 0.375, 0.5, 0.375, 0.625, 0.375, 0.625, 0.375, 0.5, 0.0, 0.0, 0.0, 0.0, 0.0, 0.0, 0.0, 0.0, 0.375, 0.4375, 0.375, 0.5, 0.375, 0.5, 0.375, 0.4375, 0.375, 0.8125, 0.375, 0.8878, 0.375, 0.8711, 0.375, 0.8125, 0.09709, 0.09744, 0.375, 0.4375, 0.375, 0.4375, 0.375, 0.3747, 0.375, 0.75, 0.375, 0.8125, 0.375, 0.8125, 0.375, 0.75, 0.375, 0.625, 0.375, 0.75, 0.375, 0.75, 0.375, 0.625, 0.375, 0.8125, 0.375, 0.75, 0.375, 0.75, 0.375, 0.8125, 0.375, 0.625, 0.375, 0.5, 0.375, 0.5, 0.375, 0.625, 0.375, 0.4375, 0.375, 0.3776, 0.375, 0.3772, 0.375, 0.4375, 0.0, 0.0, 0.0, 0.0, 0.0, 0.0, 0.0, 0.0, 0.375, 0.8731, 0.375, 0.8125, 0.375, 0.8125, 0.375, 0.871, 0.375, 0.5, 0.375, 0.4375, 0.375, 0.4375, 0.375, 0.5, 0.375, 0.75, 0.375, 0.625, 0.375, 0.625, 0.375, 0.75, 0.0, 0.0, 0.0, 0.0, 0.0, 0.0, 0.0, 0.0, 0.375, 0.5, 0.375, 0.625, 0.375, 0.625, 0.375, 0.5, 0.09709, 0.09744, 0.375, 0.375, 0.375, 0.4375, 0.375, 0.4375, 0.375, 0.4375, 0.375, 0.5, 0.375, 0.5, 0.375, 0.4375, 0.0, 0.0, 0.0, 0.0, 0.0, 0.0, 0.0, 0.0, 0.375, 0.75, 0.375, 0.8125, 0.375, 0.8125, 0.375, 0.75, 0.375, 0.3771, 0.375, 0.4375, 0.375, 0.4375, 0.375, 0.3771, 0.375, 0.8125, 0.0, 0.0, 0.375, 0.625, 0.375, 0.75, 0.0, 0.0, 0.375, 0.4375, 0.375, 0.5, 0.375, 0.625, 0.0, 0.0, 0.0, 0.0, 0.0, 0.0, 0.375, 0.4375, 0.0, 0.0, 0.375, 0.8125, 0.375, 0.8723, 0.0, 0.0, 0.0, 0.0, 0.0, 0.0, 0.0, 0.0, 0.0, 0.0, 0.375, 0.5, 0.375, 0.625, 0.375, 0.625, 0.375, 0.5, 0.375, 0.625, 0.375, 0.75, 0.375, 0.75, 0.375, 0.625, 0.375, 0.75, 0.375, 0.75, 0.375, 0.75, 0.375, 0.75, 0.375, 0.75, 0.375, 0.8125, 0.375, 0.8125, 0.375, 0.75, 0.375, 0.75, 0.375, 0.75, 0.375, 0.75, 0.375, 0.75, 0.0, 0.0, 0.0, 0.0, 0.0, 0.0, 0.0, 0.0, 0.375, 0.8723, 0.375, 0.8125, 0.375, 0.8125, 0.375, 0.8723, 0.375, 0.8125, 0.375, 0.75, 0.375, 0.75, 0.375, 0.8125, 0.375, 0.8125, 0.375, 0.8723, 0.375, 0.8686, 0.375, 0.8125, 0.375, 0.8125, 0.375, 0.8723, 0.375, 0.8723, 0.375, 0.8125, 0.375, 0.8125, 0.375, 0.8723, 0.375, 0.8723, 0.375, 0.8125, 0.375, 0.8723, 0.375, 0.8125, 0.375, 0.8125, 0.375, 0.8723, 0.375, 0.8125, 0.375, 0.8686, 0.375, 0.8723, 0.375, 0.8125, 0.0, 0.0, 0.0, 0.0, 0.0, 0.0, 0.0, 0.0, 0.375, 0.8125, 0.375, 0.75, 0.375, 0.75, 0.375, 0.8125, 0.0, 0.0, 0.0, 0.0, 0.0, 0.0, 0.0, 0.0, 0.375, 0.75, 0.375, 0.75, 0.375, 0.75, 0.375, 0.75, 0.375, 0.8125, 0.375, 0.75, 0.375, 0.75, 0.375, 0.8125, 0.375, 0.8125, 0.375, 0.75, 0.375, 0.75, 0.375, 0.8125, 0.375, 0.75, 0.375, 0.8125, 0.375, 0.8125, 0.375, 0.75, 0.375, 0.8723, 0.375, 0.8125, 0.375, 0.8125, 0.375, 0.8723, 0.0, 0.0, 0.0, 0.0, 0.0, 0.0, 0.0, 0.0, 0.375, 0.75, 0.375, 0.8125, 0.375, 0.8125, 0.375, 0.75, 0.375, 0.8125, 0.375, 0.8723, 0.375, 0.8723, 0.375, 0.8125, 0.375, 0.75, 0.375, 0.75, 0.375, 0.75, 0.375, 0.75, 0.375, 0.8723, 0.375, 0.8723, 0.375, 0.8723, 0.375, 0.8723, 0.375, 0.8723, 0.375, 0.8723, 0.375, 0.8723, 0.375, 0.8723, 0.375, 0.8723, 0.375, 0.8125, 0.375, 0.8125, 0.375, 0.8723, 0.375, 0.75, 0.375, 0.75, 0.375, 0.75, 0.375, 0.75, 0.375, 0.75, 0.375, 0.8125, 0.375, 0.8125, 0.375, 0.75, 0.375, 0.75, 0.375, 0.75, 0.375, 0.75, 0.375, 0.75, 0.0, 0.0, 0.0, 0.0, 0.0, 0.0, 0.0, 0.0, 0.0, 0.0, 0.0, 0.0, 0.0, 0.0, 0.0, 0.0, 0.375, 0.375, 0.09709, 0.09744, 0.0, 0.0, 0.0, 0.0, 0.0, 0.0, 0.0, 0.0, 0.0, 0.0, 0.375, 0.875, 0.0, 0.0, 0.0, 0.0, 0.375, 0.875, 0.375, 0.625, 0.375, 0.625, 0.375, 0.625, 0.375, 0.875, 0.375, 0.8125, 0.375, 0.4375, 0.375, 0.375, 0.375, 0.625, 0.375, 0.625, 0.0, 0.0, 0.0, 0.0, 0.375, 0.625, 0.375, 0.375, 0.375, 0.75, 0.375, 0.625, 0.375, 0.625, 0.375, 0.8125, 0.375, 0.625, 0.375, 0.625, 0.375, 0.5, 0.375, 0.4375])
me_cube_004.materials.append(mat_material)
me_cube_004.use_remesh_preserve_volume = False
me_cube_004.use_remesh_preserve_attributes = False
me_cube_004.use_mirror_vertex_groups = False
me_cube_004.update()

# ---- objects
ob_werewolftorso = bpy.data.objects.new('WerewolfTorso', me_cube)
ob_werewolfarms = bpy.data.objects.new('WerewolfArms', me_cube_002)
ob_werewolfhead = bpy.data.objects.new('WerewolfHead', me_cube_003)
ob_werewolflegs = bpy.data.objects.new('WerewolfLegs', me_cube_004)

# ---- transforms, parenting, visibility, modifiers, constraints
ob_werewolftorso.location = (0.0, 0.0, 0.0)
ob_werewolftorso.lock_rotations_4d = False
ob_werewolftorso.empty_display_type = 'ARROWS'
ob_werewolftorso.lineart.crease_threshold = 0.0
_m = ob_werewolftorso.modifiers.new('Mirror', 'MIRROR')
_m.use_clip = True
ob_werewolfarms.location = (0.0, 0.0, 0.0)
ob_werewolfarms.lock_rotations_4d = False
ob_werewolfarms.empty_display_type = 'ARROWS'
ob_werewolfarms.lineart.crease_threshold = 0.0
_m = ob_werewolfarms.modifiers.new('Mirror', 'MIRROR')
_m.use_clip = True
ob_werewolfhead.location = (0.0, 0.0, 0.0)
ob_werewolfhead.lock_rotations_4d = False
ob_werewolfhead.empty_display_type = 'ARROWS'
ob_werewolfhead.lineart.crease_threshold = 0.0
_m = ob_werewolfhead.modifiers.new('Mirror', 'MIRROR')
_m.use_clip = True
ob_werewolflegs.location = (0.0, 0.0, 0.0)
ob_werewolflegs.lock_rotations_4d = False
ob_werewolflegs.empty_display_type = 'ARROWS'
ob_werewolflegs.lineart.crease_threshold = 0.0
_m = ob_werewolflegs.modifiers.new('Mirror', 'MIRROR')
_m.use_clip = True

# ---- collection membership
col_collection.objects.link(ob_werewolftorso)
col_collection.objects.link(ob_werewolfarms)
col_collection.objects.link(ob_werewolfhead)
col_collection.objects.link(ob_werewolflegs)

# ---- scene / render settings (as saved in the file)
scene.frame_start = 1; scene.frame_end = 250; scene.frame_set(1)
scene.render.engine = 'BLENDER_EEVEE_NEXT'
scene.cycles.use_denoising = False
scene.cycles.samples = 128
scene.cycles.sampling_pattern = 'TABULATED_SOBOL'
scene.cycles.use_adaptive_sampling = False
scene.cycles.use_light_tree = False
scene.view_settings.view_transform = 'Filmic'
bpy.context.view_layer.update()

# ---- added for rendering (the .blend has no active camera and no usable light): camera, sun
cam_auto = bpy.data.cameras.new('AutoCamera')
cam_auto.lens = 50.0
cam_auto.sensor_width = 36.0
cam_auto.clip_end = 1000.0
ob_auto_camera = bpy.data.objects.new('AutoCamera', cam_auto)
scene.collection.objects.link(ob_auto_camera)
ob_auto_camera.location = (5.13166, -6.1175, 3.82757)
ob_auto_camera.rotation_euler = (1.09748, -7.21219e-08, 0.694738)
scene.camera = ob_auto_camera
light_auto_sun = bpy.data.lights.new('AutoSun', 'SUN')
light_auto_sun.energy = 3.0
light_auto_sun.angle = 0.0523599
ob_auto_sun = bpy.data.objects.new('AutoSun', light_auto_sun)
scene.collection.objects.link(ob_auto_sun)
ob_auto_sun.rotation_euler = (0.872665, 0.174533, 0.523599)
bpy.context.view_layer.update()
